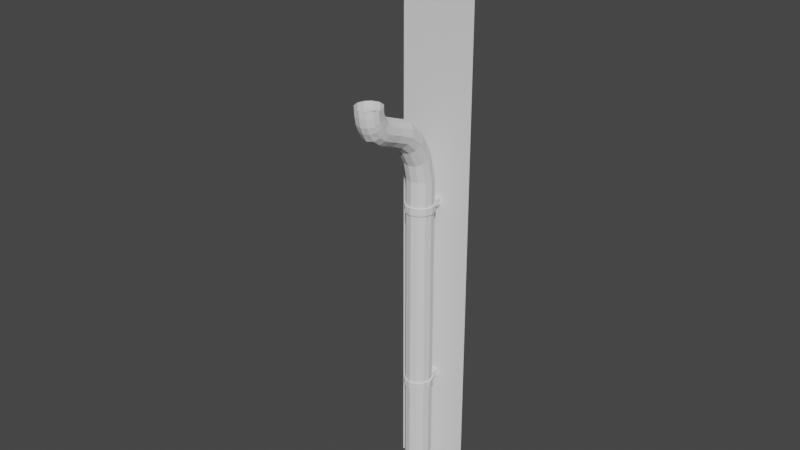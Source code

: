 # Source: drainpipeTop2.blend  (saved by Blender 2.83.19; exported with 4.5.12 LTS)
import bpy
from mathutils import Matrix  # noqa: F401  (used for matrix-valued properties, if any)

bpy.ops.wm.read_factory_settings(use_empty=True)
scene = bpy.context.scene
scene.name = 'Scene'

# ---- collections
col_collection = bpy.data.collections.new('Collection'); scene.collection.children.link(col_collection)
col_mesh = bpy.data.collections.new('Mesh'); scene.collection.children.link(col_mesh)
col_rig = bpy.data.collections.new('Rig'); scene.collection.children.link(col_rig)
col_extras = bpy.data.collections.new('Extras'); scene.collection.children.link(col_extras)

# ---- world
world_world = bpy.data.worlds.new('World'); scene.world = world_world
world_world.use_nodes = True; world_world.node_tree.nodes.clear()
_N = world_world.node_tree.nodes; _L = world_world.node_tree.links
n0 = _N.new('ShaderNodeOutputWorld'); n0.name = 'World Output'; n0.location = (300, 300)
n1 = _N.new('ShaderNodeBackground'); n1.name = 'Background'; n1.location = (10, 300)
n1.inputs[0].default_value = (0.05088, 0.05088, 0.05088, 1.0)
_L.new(n1.outputs[0], n0.inputs[0])
n0.is_active_output = True
world_world.color = (0.05088, 0.05088, 0.05088)
world_world.use_sun_shadow = False
world_world.sun_shadow_jitter_overblur = 0.0

# ---- meshes
me_beziercurve = bpy.data.meshes.new('BezierCurve')
me_beziercurve.from_pydata([(1.081, -0.001418, 2.656), (1.057, -0.09003, 2.656), (0.9938, -0.153, 2.656), (0.9052, -0.177, 2.656), (0.8166, -0.153, 2.656), (0.7536, -0.09003, 2.656), (0.7296, -0.001418, 2.656), (0.7589, 0.08719, 2.656), (0.8352, 0.1502, 2.656), (0.942, 0.1742, 2.656), (1.012, 0.1502, 2.656), (1.062, 0.08719, 2.656), (1.076, -0.001418, 2.562), (1.052, -0.09003, 2.563), (0.9892, -0.153, 2.565), (0.9013, -0.177, 2.569), (0.8135, -0.153, 2.572), (0.7511, -0.09003, 2.575), (0.7273, -0.001418, 2.576), (0.7562, 0.08719, 2.576), (0.8315, 0.1502, 2.576), (0.9369, 0.1742, 2.576), (1.008, 0.1502, 2.569), (1.057, 0.08719, 2.564), (1.056, -0.001418, 2.446), (1.033, -0.09003, 2.453), (0.9727, -0.153, 2.471), (0.8893, -0.177, 2.498), (0.8066, -0.153, 2.524), (0.7478, -0.09003, 2.542), (0.7254, -0.001418, 2.55), (0.7523, 0.08719, 2.543), (0.8223, 0.1502, 2.527), (0.9201, 0.1742, 2.504), (0.9927, 0.1502, 2.475), (1.039, 0.08719, 2.454), (1.018, -0.001418, 2.354), (0.996, -0.09003, 2.366), (0.939, -0.153, 2.397), (0.8623, -0.177, 2.441), (0.7874, -0.153, 2.485), (0.7341, -0.09003, 2.517), (0.7139, -0.001418, 2.529), (0.7371, 0.08719, 2.517), (0.7978, 0.1502, 2.487), (0.8826, 0.1742, 2.445), (0.9612, 0.1502, 2.401), (1.003, 0.08719, 2.367), (0.9613, -0.001419, 2.255), (0.9421, -0.08913, 2.272), (0.8923, -0.1515, 2.315), (0.8259, -0.1752, 2.376), (0.7622, -0.1515, 2.437), (0.7176, -0.08913, 2.481), (0.6993, -0.001418, 2.498), (0.7176, 0.08629, 2.481), (0.7654, 0.1486, 2.438), (0.8319, 0.1724, 2.377), (0.8975, 0.1486, 2.316), (0.9438, 0.08629, 2.272), (0.851, -0.001419, 2.175), (0.8383, -0.08935, 2.195), (0.8047, -0.1519, 2.247), (0.7569, -0.1757, 2.321), (0.7084, -0.1519, 2.395), (0.6734, -0.08935, 2.447), (0.66, -0.001418, 2.467), (0.6734, 0.08652, 2.447), (0.7084, 0.149, 2.395), (0.7569, 0.1728, 2.321), (0.8047, 0.149, 2.247), (0.8383, 0.08652, 2.195), (0.7563, -0.001419, 2.131), (0.7455, -0.08847, 2.152), (0.7171, -0.1504, 2.207), (0.6765, -0.1739, 2.283), (0.6354, -0.1504, 2.36), (0.6058, -0.08847, 2.414), (0.5944, -0.001419, 2.435), (0.6058, 0.08563, 2.414), (0.6354, 0.1475, 2.36), (0.6765, 0.1711, 2.283), (0.7171, 0.1475, 2.207), (0.7455, 0.08563, 2.152), (0.6123, -0.001419, 2.078), (0.6032, -0.08587, 2.099), (0.5789, -0.1459, 2.155), (0.5445, -0.1688, 2.233), (0.5096, -0.1459, 2.311), (0.4846, -0.08587, 2.366), (0.4751, -0.001419, 2.387), (0.4846, 0.08303, 2.366), (0.5096, 0.1431, 2.311), (0.5445, 0.1659, 2.233), (0.5789, 0.1431, 2.155), (0.6032, 0.08303, 2.099), (0.4544, -0.001419, 2.007), (0.4422, -0.09003, 2.027), (0.4103, -0.153, 2.082), (0.3653, -0.177, 2.158), (0.3203, -0.153, 2.234), (0.2884, -0.09003, 2.289), (0.2762, -0.001419, 2.309), (0.2884, 0.08719, 2.289), (0.3203, 0.1502, 2.234), (0.3653, 0.1742, 2.158), (0.4103, 0.1502, 2.082), (0.4422, 0.08719, 2.027), (0.3317, -0.001419, 1.9), (0.3142, -0.09003, 1.916), (0.2682, -0.153, 1.957), (0.2036, -0.177, 2.016), (0.1389, -0.153, 2.074), (0.09294, -0.09003, 2.116), (0.07545, -0.001419, 2.132), (0.09294, 0.08719, 2.116), (0.1389, 0.1502, 2.074), (0.2036, 0.1742, 2.016), (0.2682, 0.1502, 1.957), (0.3142, 0.08719, 1.916), (0.2233, -0.001371, 1.705), (0.2018, -0.08999, 1.713), (0.1453, -0.1531, 1.736), (0.06591, -0.177, 1.767), (-0.0135, -0.1531, 1.799), (-0.07002, -0.08999, 1.821), (-0.0915, -0.001371, 1.83), (-0.07002, 0.08724, 1.821), (-0.0135, 0.1503, 1.799), (0.06591, 0.1743, 1.767), (0.1453, 0.1503, 1.736), (0.2018, 0.08724, 1.713), (0.1774, -7.756e-09, 1.482), (0.1537, -0.08872, 1.482), (0.08872, -0.1537, 1.482), (2.679e-08, -0.1774, 1.482), (-0.08872, -0.1537, 1.482), (-0.1537, -0.08872, 1.482), (-0.1774, -8.25e-08, 1.482), (-0.1537, 0.08872, 1.482), (-0.08872, 0.1537, 1.482), (0.0, 0.1774, 1.482), (0.08872, 0.1537, 1.482), (0.1537, 0.08872, 1.482), (0.0, 0.1774, -3.0), (0.08872, 0.1537, -3.0), (0.1537, 0.08872, -3.0), (0.1774, -7.756e-09, -3.0), (0.1537, -0.08872, -3.0), (0.08872, -0.1537, -3.0), (2.679e-08, -0.1774, -3.0), (-0.08872, -0.1537, -3.0), (-0.1537, -0.08872, -3.0), (-0.1774, -8.25e-08, -3.0), (-0.1537, 0.08872, -3.0), (-0.08872, 0.1537, -3.0), (-3.553e-15, 0.1774, -1.491), (-3.553e-15, 0.1774, -1.394), (-3.553e-15, 0.1774, 1.044), (-3.553e-15, 0.1774, 1.141), (0.08872, 0.1537, 1.141), (0.08872, 0.1537, 1.044), (0.08872, 0.1537, -1.394), (0.08872, 0.1537, -1.491), (0.1537, 0.08872, 1.141), (0.1537, 0.08872, 1.044), (0.1537, 0.08872, -1.394), (0.1537, 0.08872, -1.491), (0.1774, -7.756e-09, 1.141), (0.1774, -7.756e-09, 1.044), (0.1774, -7.756e-09, -1.394), (0.1774, -7.756e-09, -1.491), (0.1537, -0.08872, 1.141), (0.1537, -0.08872, 1.044), (0.1537, -0.08872, -1.394), (0.1537, -0.08872, -1.491), (0.08872, -0.1537, 1.141), (0.08872, -0.1537, 1.044), (0.08872, -0.1537, -1.394), (0.08872, -0.1537, -1.491), (2.679e-08, -0.1774, 1.141), (2.679e-08, -0.1774, 1.044), (2.679e-08, -0.1774, -1.394), (2.679e-08, -0.1774, -1.491), (-0.08872, -0.1537, 1.141), (-0.08872, -0.1537, 1.044), (-0.08872, -0.1537, -1.394), (-0.08872, -0.1537, -1.491), (-0.1537, -0.08872, 1.141), (-0.1537, -0.08872, 1.044), (-0.1537, -0.08872, -1.394), (-0.1537, -0.08872, -1.491), (-0.1774, -8.25e-08, 1.141), (-0.1774, -8.25e-08, 1.044), (-0.1774, -8.25e-08, -1.394), (-0.1774, -8.25e-08, -1.491), (-0.1537, 0.08872, 1.141), (-0.1537, 0.08872, 1.044), (-0.1537, 0.08872, -1.394), (-0.1537, 0.08872, -1.491), (-0.08872, 0.1537, 1.141), (-0.08872, 0.1537, 1.044), (-0.08872, 0.1537, -1.394), (-0.08872, 0.1537, -1.491), (-7.105e-15, 0.1952, -1.491), (-7.105e-15, 0.1952, -1.394), (0.09759, 0.169, -1.394), (0.09759, 0.169, -1.491), (0.169, 0.09759, -1.394), (0.169, 0.09759, -1.491), (0.1952, -8.532e-09, -1.394), (0.1952, -8.532e-09, -1.491), (0.169, -0.09759, -1.394), (0.169, -0.09759, -1.491), (0.09759, -0.169, -1.394), (0.09759, -0.169, -1.491), (2.947e-08, -0.1952, -1.394), (2.947e-08, -0.1952, -1.491), (-0.09759, -0.169, -1.394), (-0.09759, -0.169, -1.491), (-0.169, -0.09759, -1.394), (-0.169, -0.09759, -1.491), (-0.1952, -9.075e-08, -1.394), (-0.1952, -9.075e-08, -1.491), (-0.169, 0.09759, -1.394), (-0.169, 0.09759, -1.491), (-0.09759, 0.169, -1.394), (-0.09759, 0.169, -1.491), (-7.105e-15, 0.1952, 1.044), (-7.105e-15, 0.1952, 1.141), (0.09759, 0.169, 1.141), (0.09759, 0.169, 1.044), (0.169, 0.09759, 1.141), (0.169, 0.09759, 1.044), (0.1952, -8.532e-09, 1.141), (0.1952, -8.532e-09, 1.044), (0.169, -0.09759, 1.141), (0.169, -0.09759, 1.044), (0.09759, -0.169, 1.141), (0.09759, -0.169, 1.044), (2.947e-08, -0.1952, 1.141), (2.947e-08, -0.1952, 1.044), (-0.09759, -0.169, 1.141), (-0.09759, -0.169, 1.044), (-0.169, -0.09759, 1.141), (-0.169, -0.09759, 1.044), (-0.1952, -9.075e-08, 1.141), (-0.1952, -9.075e-08, 1.044), (-0.169, 0.09759, 1.141), (-0.169, 0.09759, 1.044), (-0.09759, 0.169, 1.141), (-0.09759, 0.169, 1.044), (-0.2813, -0.09759, -1.394), (-0.2813, -0.09759, -1.491), (-0.2813, -1.321e-07, -1.394), (-0.2813, -1.321e-07, -1.491), (-0.2813, 0.09759, -1.394), (-0.2813, 0.09759, -1.491), (-0.2813, -0.09759, 1.141), (-0.2813, -0.09759, 1.044), (-0.2813, -1.321e-07, 1.141), (-0.2813, -1.321e-07, 1.044), (-0.2813, 0.09759, 1.141), (-0.2813, 0.09759, 1.044), (0.6123, -0.001419, 2.078), (0.4544, -0.001419, 2.007)], [], [(7, 19, 18, 6), (4, 16, 15, 3), (3, 15, 14, 2), (1, 13, 12, 0), (10, 22, 21, 9), (2, 14, 13, 1), (6, 18, 17, 5), (0, 12, 23, 11), (8, 20, 19, 7), (11, 23, 22, 10), (9, 21, 20, 8), (5, 17, 16, 4), (12, 24, 35, 23), (13, 25, 24, 12), (14, 26, 25, 13), (15, 27, 26, 14), (16, 28, 27, 15), (17, 29, 28, 16), (18, 30, 29, 17), (19, 31, 30, 18), (20, 32, 31, 19), (21, 33, 32, 20), (22, 34, 33, 21), (23, 35, 34, 22), (24, 36, 47, 35), (25, 37, 36, 24), (26, 38, 37, 25), (27, 39, 38, 26), (28, 40, 39, 27), (29, 41, 40, 28), (30, 42, 41, 29), (31, 43, 42, 30), (32, 44, 43, 31), (33, 45, 44, 32), (34, 46, 45, 33), (35, 47, 46, 34), (36, 48, 59, 47), (37, 49, 48, 36), (38, 50, 49, 37), (39, 51, 50, 38), (40, 52, 51, 39), (41, 53, 52, 40), (42, 54, 53, 41), (43, 55, 54, 42), (44, 56, 55, 43), (45, 57, 56, 44), (46, 58, 57, 45), (47, 59, 58, 46), (48, 60, 71, 59), (49, 61, 60, 48), (50, 62, 61, 49), (51, 63, 62, 50), (52, 64, 63, 51), (53, 65, 64, 52), (54, 66, 65, 53), (55, 67, 66, 54), (56, 68, 67, 55), (57, 69, 68, 56), (58, 70, 69, 57), (59, 71, 70, 58), (60, 72, 83, 71), (61, 73, 72, 60), (62, 74, 73, 61), (63, 75, 74, 62), (64, 76, 75, 63), (65, 77, 76, 64), (66, 78, 77, 65), (67, 79, 78, 66), (68, 80, 79, 67), (69, 81, 80, 68), (70, 82, 81, 69), (71, 83, 82, 70), (72, 264, 95, 83), (73, 85, 84, 72), (74, 86, 85, 73), (75, 87, 86, 74), (76, 88, 87, 75), (77, 89, 88, 76), (78, 90, 89, 77), (79, 91, 90, 78), (80, 92, 91, 79), (81, 93, 92, 80), (82, 94, 93, 81), (83, 95, 94, 82), (264, 265, 107, 95), (85, 97, 96, 84), (86, 98, 97, 85), (87, 99, 98, 86), (88, 100, 99, 87), (89, 101, 100, 88), (90, 102, 101, 89), (91, 103, 102, 90), (92, 104, 103, 91), (93, 105, 104, 92), (94, 106, 105, 93), (95, 107, 106, 94), (265, 108, 119, 107), (97, 109, 108, 96), (98, 110, 109, 97), (99, 111, 110, 98), (100, 112, 111, 99), (101, 113, 112, 100), (102, 114, 113, 101), (103, 115, 114, 102), (104, 116, 115, 103), (105, 117, 116, 104), (106, 118, 117, 105), (107, 119, 118, 106), (108, 120, 131, 119), (109, 121, 120, 108), (110, 122, 121, 109), (111, 123, 122, 110), (112, 124, 123, 111), (113, 125, 124, 112), (114, 126, 125, 113), (115, 127, 126, 114), (116, 128, 127, 115), (117, 129, 128, 116), (118, 130, 129, 117), (119, 131, 130, 118), (120, 132, 143, 131), (121, 133, 132, 120), (122, 134, 133, 121), (123, 135, 134, 122), (124, 136, 135, 123), (125, 137, 136, 124), (126, 138, 137, 125), (127, 139, 138, 126), (128, 140, 139, 127), (129, 141, 140, 128), (130, 142, 141, 129), (131, 143, 142, 130), (159, 141, 142, 160), (160, 142, 143, 164), (164, 143, 132, 168), (168, 132, 133, 172), (172, 133, 134, 176), (176, 134, 135, 180), (180, 135, 136, 184), (184, 136, 137, 188), (188, 137, 138, 192), (192, 138, 139, 196), (142, 143, 132, 133, 134, 135, 136, 137, 138, 139, 140, 141), (196, 139, 140, 200), (200, 140, 141, 159), (144, 145, 146, 147, 148, 149, 150, 151, 152, 153, 154, 155), (155, 203, 156, 144), (166, 170, 210, 208), (202, 201, 158, 157), (177, 173, 237, 239), (154, 199, 203, 155), (163, 156, 204, 207), (198, 197, 201, 202), (188, 192, 246, 244), (153, 195, 199, 154), (174, 178, 214, 212), (194, 193, 197, 198), (185, 181, 241, 243), (152, 191, 195, 153), (171, 167, 209, 211), (190, 189, 193, 194), (196, 200, 250, 248), (151, 187, 191, 152), (182, 186, 218, 216), (186, 185, 189, 190), (193, 189, 245, 247), (150, 183, 187, 151), (179, 175, 213, 215), (182, 181, 185, 186), (201, 197, 249, 251), (149, 179, 183, 150), (190, 194, 222, 220), (178, 177, 181, 182), (160, 164, 232, 230), (148, 175, 179, 149), (187, 183, 217, 219), (174, 173, 177, 178), (168, 172, 236, 234), (147, 171, 175, 148), (198, 202, 226, 224), (170, 169, 173, 174), (165, 161, 231, 233), (146, 167, 171, 147), (195, 191, 221, 223), (166, 165, 169, 170), (176, 180, 240, 238), (145, 163, 167, 146), (203, 199, 225, 227), (162, 161, 165, 166), (173, 169, 235, 237), (144, 156, 163, 145), (162, 166, 208, 206), (157, 158, 161, 162), (184, 188, 244, 242), (227, 226, 205, 204), (225, 224, 226, 227), (246, 248, 262, 260), (248, 249, 263, 262), (219, 218, 220, 221), (217, 216, 218, 219), (215, 214, 216, 217), (213, 212, 214, 215), (211, 210, 212, 213), (209, 208, 210, 211), (207, 206, 208, 209), (204, 205, 206, 207), (156, 203, 227, 204), (157, 162, 206, 205), (199, 195, 223, 225), (202, 157, 205, 226), (191, 187, 219, 221), (194, 198, 224, 222), (183, 179, 215, 217), (186, 190, 220, 218), (175, 171, 211, 213), (178, 182, 216, 214), (167, 163, 207, 209), (170, 174, 212, 210), (251, 250, 229, 228), (249, 248, 250, 251), (222, 224, 256, 254), (224, 225, 257, 256), (243, 242, 244, 245), (241, 240, 242, 243), (239, 238, 240, 241), (237, 236, 238, 239), (235, 234, 236, 237), (233, 232, 234, 235), (231, 230, 232, 233), (228, 229, 230, 231), (180, 184, 242, 240), (169, 165, 233, 235), (172, 176, 238, 236), (161, 158, 228, 231), (164, 168, 234, 232), (158, 201, 251, 228), (159, 160, 230, 229), (197, 193, 247, 249), (200, 159, 229, 250), (189, 185, 243, 245), (192, 196, 248, 246), (181, 177, 239, 241), (255, 254, 256, 257), (253, 252, 254, 255), (261, 260, 262, 263), (259, 258, 260, 261), (223, 221, 253, 255), (221, 220, 252, 253), (247, 245, 259, 261), (245, 244, 258, 259), (220, 222, 254, 252), (244, 246, 260, 258), (225, 223, 255, 257), (249, 247, 261, 263)])
_uv = me_beziercurve.uv_layers.new(name='UVMap')
_uv.uv.foreach_set('vector', [0.0, 0.0, 0.0, 0.0, 0.0, 0.0, 0.0, 0.0, 0.0, 0.0, 0.0, 0.0, 0.0, 0.0, 0.0, 0.0, 0.0, 0.0, 0.0, 0.0, 0.0, 0.0, 0.0, 0.0, 0.0, 0.0, 0.0, 0.0, 0.0, 0.0, 0.0, 0.0, 0.0, 0.0, 0.0, 0.0, 0.0, 0.0, 0.0, 0.0, 0.0, 0.0, 0.0, 0.0, 0.0, 0.0, 0.0, 0.0, 0.0, 0.0, 0.0, 0.0, 0.0, 0.0, 0.0, 0.0, 0.0, 0.0, 0.0, 0.0, 0.0, 0.0, 0.0, 0.0, 0.0, 0.0, 0.0, 0.0, 0.0, 0.0, 0.0, 0.0, 0.0, 0.0, 0.0, 0.0, 0.0, 0.0, 0.0, 0.0, 0.0, 0.0, 0.0, 0.0, 0.0, 0.0, 0.0, 0.0, 0.0, 0.0, 0.0, 0.0, 0.0, 0.0, 0.0, 0.0, 0.0, 0.0, 0.0, 0.0, 0.0, 0.0, 0.0, 0.0, 0.0, 0.0, 0.0, 0.0, 0.0, 0.0, 0.0, 0.0, 0.0, 0.0, 0.0, 0.0, 0.0, 0.0, 0.0, 0.0, 0.0, 0.0, 0.0, 0.0, 0.0, 0.0, 0.0, 0.0, 0.0, 0.0, 0.0, 0.0, 0.0, 0.0, 0.0, 0.0, 0.0, 0.0, 0.0, 0.0, 0.0, 0.0, 0.0, 0.0, 0.0, 0.0, 0.0, 0.0, 0.0, 0.0, 0.0, 0.0, 0.0, 0.0, 0.0, 0.0, 0.0, 0.0, 0.0, 0.0, 0.0, 0.0, 0.0, 0.0, 0.0, 0.0, 0.0, 0.0, 0.0, 0.0, 0.0, 0.0, 0.0, 0.0, 0.0, 0.0, 0.0, 0.0, 0.0, 0.0, 0.0, 0.0, 0.0, 0.0, 0.0, 0.0, 0.0, 0.0, 0.0, 0.0, 0.0, 0.0, 0.0, 0.0, 0.0, 0.0, 0.0, 0.0, 0.0, 0.0, 0.0, 0.0, 0.0, 0.0, 0.0, 0.0, 0.0, 0.0, 0.0, 0.0, 0.0, 0.0, 0.0, 0.0, 0.0, 0.0, 0.0, 0.0, 0.0, 0.0, 0.0, 0.0, 0.0, 0.0, 0.0, 0.0, 0.0, 0.0, 0.0, 0.0, 0.0, 0.0, 0.0, 0.0, 0.0, 0.0, 0.0, 0.0, 0.0, 0.0, 0.0, 0.0, 0.0, 0.0, 0.0, 0.0, 0.0, 0.0, 0.0, 0.0, 0.0, 0.0, 0.0, 0.0, 0.0, 0.0, 0.0, 0.0, 0.0, 0.0, 0.0, 0.0, 0.0, 0.0, 0.0, 0.0, 0.0, 0.0, 0.0, 0.0, 0.0, 0.0, 0.0, 0.0, 0.0, 0.0, 0.0, 0.0, 0.0, 0.0, 0.0, 0.0, 0.0, 0.0, 0.0, 0.0, 0.0, 0.0, 0.0, 0.0, 0.0, 0.0, 0.0, 0.0, 0.0, 0.0, 0.0, 0.0, 0.0, 0.0, 0.0, 0.0, 0.0, 0.0, 0.0, 0.0, 0.0, 0.0, 0.0, 0.0, 0.0, 0.0, 0.0, 0.0, 0.0, 0.0, 0.0, 0.0, 0.0, 0.0, 0.0, 0.0, 0.0, 0.0, 0.0, 0.0, 0.0, 0.0, 0.0, 0.0, 0.0, 0.0, 0.0, 0.0, 0.0, 0.0, 0.0, 0.0, 0.0, 0.0, 0.0, 0.0, 0.0, 0.0, 0.0, 0.0, 0.0, 0.0, 0.0, 0.0, 0.0, 0.0, 0.0, 0.0, 0.0, 0.0, 0.0, 0.0, 0.0, 0.0, 0.0, 0.0, 0.0, 0.0, 0.0, 0.0, 0.0, 0.0, 0.0, 0.0, 0.0, 0.0, 0.0, 0.0, 0.0, 0.0, 0.0, 0.0, 0.0, 0.0, 0.0, 0.0, 0.0, 0.0, 0.0, 0.0, 0.0, 0.0, 0.0, 0.0, 0.0, 0.0, 0.0, 0.0, 0.0, 0.0, 0.0, 0.0, 0.0, 0.0, 0.0, 0.0, 0.0, 0.0, 0.0, 0.0, 0.0, 0.0, 0.0, 0.0, 0.0, 0.0, 0.0, 0.0, 0.0, 0.0, 0.0, 0.0, 0.0, 0.0, 0.0, 0.0, 0.0, 0.0, 0.0, 0.0, 0.0, 0.0, 0.0, 0.0, 0.0, 0.0, 0.0, 0.0, 0.0, 0.0, 0.0, 0.0, 0.0, 0.0, 0.0, 0.0, 0.0, 0.0, 0.0, 0.0, 0.0, 0.0, 0.0, 0.0, 0.0, 0.0, 0.0, 0.0, 0.0, 0.0, 0.0, 0.0, 0.0, 0.0, 0.0, 0.0, 0.0, 0.0, 0.0, 0.0, 0.0, 0.0, 0.0, 0.0, 0.0, 0.0, 0.0, 0.0, 0.0, 0.0, 0.0, 0.0, 0.0, 0.0, 0.0, 0.0, 0.0, 0.0, 0.0, 0.0, 0.0, 0.0, 0.0, 0.0, 0.0, 0.0, 0.0, 0.0, 0.0, 0.0, 0.0, 0.0, 0.0, 0.0, 0.0, 0.0, 0.0, 0.0, 0.0, 0.0, 0.0, 0.0, 0.0, 0.0, 0.0, 0.0, 0.0, 0.0, 0.0, 0.0, 0.0, 0.0, 0.0, 0.0, 0.0, 0.0, 0.0, 0.0, 0.0, 0.0, 0.0, 0.0, 0.0, 0.0, 0.0, 0.0, 0.0, 0.0, 0.0, 0.0, 0.0, 0.0, 0.0, 0.0, 0.0, 0.0, 0.0, 0.0, 0.0, 0.0, 0.0, 0.0, 0.0, 0.0, 0.0, 0.0, 0.0, 0.0, 0.0, 0.0, 0.0, 0.0, 0.0, 0.0, 0.0, 0.0, 0.0, 0.0, 0.0, 0.0, 0.0, 0.0, 0.0, 0.0, 0.0, 0.0, 0.0, 0.0, 0.0, 0.0, 0.0, 0.0, 0.0, 0.0, 0.0, 0.0, 0.0, 0.0, 0.0, 0.0, 0.0, 0.0, 0.0, 0.0, 0.0, 0.0, 0.0, 0.0, 0.0, 0.0, 0.0, 0.0, 0.0, 0.0, 0.0, 0.0, 0.0, 0.0, 0.0, 0.0, 0.0, 0.0, 0.0, 0.0, 0.0, 0.0, 0.0, 0.0, 0.0, 0.0, 0.0, 0.0, 0.0, 0.0, 0.0, 0.0, 0.0, 0.0, 0.0, 0.0, 0.0, 0.0, 0.0, 0.0, 0.0, 0.0, 0.0, 0.0, 0.0, 0.0, 0.0, 0.0, 0.0, 0.0, 0.0, 0.0, 0.0, 0.0, 0.0, 0.0, 0.0, 0.0, 0.0, 0.0, 0.0, 0.0, 0.0, 0.0, 0.0, 0.0, 0.0, 0.0, 0.0, 0.0, 0.0, 0.0, 0.0, 0.0, 0.0, 0.0, 0.0, 0.0, 0.0, 0.0, 0.0, 0.0, 0.0, 0.0, 0.0, 0.0, 0.0, 0.0, 0.0, 0.0, 0.0, 0.0, 0.0, 0.0, 0.0, 0.0, 0.0, 0.0, 0.0, 0.0, 0.0, 0.0, 0.0, 0.0, 0.0, 0.0, 0.0, 0.0, 0.0, 0.0, 0.0, 0.0, 0.0, 0.0, 0.0, 0.0, 0.0, 0.0, 0.0, 0.0, 0.0, 0.0, 0.0, 0.0, 0.0, 0.0, 0.0, 0.0, 0.0, 0.0, 0.0, 0.0, 0.0, 0.0, 0.0, 0.0, 0.0, 0.0, 0.0, 0.0, 0.0, 0.0, 0.0, 0.0, 0.0, 0.0, 0.0, 0.0, 0.0, 0.0, 0.0, 0.0, 0.0, 0.0, 0.0, 0.0, 0.0, 0.0, 0.0, 0.0, 0.0, 0.0, 0.0, 0.0, 0.0, 0.0, 0.0, 0.0, 0.0, 0.0, 0.0, 0.0, 0.0, 0.0, 0.0, 0.0, 0.0, 0.0, 0.0, 0.0, 0.0, 0.0, 0.0, 0.0, 0.0, 0.0, 0.0, 0.0, 0.0, 0.0, 0.0, 0.0, 0.0, 0.0, 0.0, 0.0, 0.0, 0.0, 0.0, 0.0, 0.0, 0.0, 0.0, 0.0, 0.0, 0.0, 0.0, 0.0, 0.0, 0.0, 0.0, 0.0, 0.0, 0.0, 0.0, 0.0, 0.0, 0.0, 0.0, 0.0, 0.0, 0.0, 0.0, 0.0, 0.0, 0.0, 0.0, 0.0, 0.0, 0.0, 0.0, 0.0, 0.0, 0.0, 0.0, 0.0, 0.0, 0.0, 0.0, 0.0, 0.0, 0.0, 0.0, 0.0, 0.0, 0.0, 0.0, 0.0, 0.0, 0.0, 0.0, 0.0, 0.0, 0.0, 0.0, 0.0, 0.0, 0.0, 0.0, 0.0, 0.0, 0.0, 0.0, 0.0, 0.0, 0.0, 0.0, 0.0, 0.0, 0.0, 0.0, 0.0, 0.0, 0.0, 0.0, 0.0, 0.0, 0.0, 0.0, 0.0, 0.0, 0.0, 0.0, 0.0, 0.0, 0.0, 0.0, 0.0, 0.0, 0.0, 0.0, 0.0, 0.0, 0.0, 0.0, 0.0, 0.0, 0.0, 0.0, 0.0, 0.0, 0.0, 0.0, 0.0, 0.0, 0.0, 0.0, 0.0, 0.0, 0.0, 0.0, 0.0, 0.0, 0.0, 0.0, 0.0, 0.0, 0.0, 0.0, 0.0, 0.0, 0.0, 0.0, 0.0, 0.0, 0.0, 0.0, 0.0, 0.0, 0.0, 0.0, 0.0, 0.0, 0.0, 0.0, 0.0, 0.0, 0.0, 0.0, 0.0, 0.0, 0.0, 0.0, 0.0, 0.0, 0.0, 0.0, 0.0, 0.0, 0.0, 0.0, 0.0, 0.0, 0.0, 0.0, 0.0, 0.0, 0.0, 0.0, 0.0, 0.0, 0.0, 0.0, 0.0, 0.0, 0.0, 0.0, 0.0, 0.0, 0.0, 0.0, 0.0, 0.0, 0.0, 0.0, 0.0, 0.0, 0.0, 0.0, 0.0, 0.0, 0.0, 0.0, 0.0, 0.0, 0.0, 0.0, 0.0, 0.0, 0.0, 0.0, 0.0, 0.0, 0.0, 0.0, 0.0, 0.0, 0.0, 0.0, 0.0, 0.0, 0.0, 0.0, 0.0, 0.0, 0.0, 0.0, 0.0, 0.0, 0.0, 0.0, 0.0, 0.0, 0.0, 0.0, 0.0, 0.0, 0.0, 0.0, 0.0, 0.0, 0.0, 0.0, 0.0, 0.0, 0.0, 0.0, 0.0, 0.0, 0.0, 0.0, 0.0, 0.0, 0.0, 0.0, 0.0, 0.0, 0.0, 0.0, 0.0, 0.0, 0.0, 0.0, 0.0, 0.0, 0.0, 0.0, 0.0, 0.0, 0.0, 0.0, 0.0, 0.0, 0.0, 0.0, 0.0, 0.0, 0.0, 0.0, 0.0, 0.0, 0.0, 0.0, 0.0, 0.0, 0.0, 1.0, 0.9, 1.0, 1.0, 0.9167, 1.0, 0.9167, 0.9, 0.9167, 0.9, 0.9167, 1.0, 0.8333, 1.0, 0.8333, 0.9, 0.8333, 0.9, 0.8333, 1.0, 0.75, 1.0, 0.75, 0.9, 0.75, 0.9, 0.75, 1.0, 0.6667, 1.0, 0.6667, 0.9, 0.6667, 0.9, 0.6667, 1.0, 0.5833, 1.0, 0.5833, 0.9, 0.5833, 0.9, 0.5833, 1.0, 0.5, 1.0, 0.5, 0.9, 0.5, 0.9, 0.5, 1.0, 0.4167, 1.0, 0.4167, 0.9, 0.4167, 0.9, 0.4167, 1.0, 0.3333, 1.0, 0.3333, 0.9, 0.3333, 0.9, 0.3333, 1.0, 0.25, 1.0, 0.25, 0.9, 0.25, 0.9, 0.25, 1.0, 0.1667, 1.0, 0.1667, 0.9, 0.37, 0.4578, 0.4578, 0.37, 0.49, 0.25, 0.4578, 0.13, 0.37, 0.04215, 0.25, 0.01, 0.13, 0.04215, 0.04215, 0.13, 0.01, 0.25, 0.04215, 0.37, 0.13, 0.4578, 0.25, 0.49, 0.1667, 0.9, 0.1667, 1.0, 0.08333, 1.0, 0.08333, 0.9, 0.08333, 0.9, 0.08333, 1.0, 7.451e-08, 1.0, 7.451e-08, 0.9, 0.75, 0.49, 0.87, 0.4578, 0.9578, 0.37, 0.99, 0.25, 0.9578, 0.13, 0.87, 0.04215, 0.75, 0.01, 0.63, 0.04215, 0.5422, 0.13, 0.51, 0.25, 0.5422, 0.37, 0.63, 0.4578, 0.08333, 0.5, 0.08333, 0.6, 7.451e-08, 0.6, 7.451e-08, 0.5, 0.8333, 0.7, 0.75, 0.7, 0.75, 0.7, 0.8333, 0.7, 0.08333, 0.7, 0.08333, 0.8, 7.451e-08, 0.8, 7.451e-08, 0.7, 0.5833, 0.8, 0.6667, 0.8, 0.6667, 0.8, 0.5833, 0.8, 0.1667, 0.5, 0.1667, 0.6, 0.08333, 0.6, 0.08333, 0.5, 0.9167, 0.6, 1.0, 0.6, 1.0, 0.6, 0.9167, 0.6, 0.1667, 0.7, 0.1667, 0.8, 0.08333, 0.8, 0.08333, 0.7, 0.3333, 0.9, 0.25, 0.9, 0.25, 0.9, 0.3333, 0.9, 0.25, 0.5, 0.25, 0.6, 0.1667, 0.6, 0.1667, 0.5, 0.6667, 0.7, 0.5833, 0.7, 0.5833, 0.7, 0.6667, 0.7, 0.25, 0.7, 0.25, 0.8, 0.1667, 0.8, 0.1667, 0.7, 0.4167, 0.8, 0.5, 0.8, 0.5, 0.8, 0.4167, 0.8, 0.3333, 0.5, 0.3333, 0.6, 0.25, 0.6, 0.25, 0.5, 0.75, 0.6, 0.8333, 0.6, 0.8333, 0.6, 0.75, 0.6, 0.3333, 0.7, 0.3333, 0.8, 0.25, 0.8, 0.25, 0.7, 0.1667, 0.9, 0.08333, 0.9, 0.08333, 0.9, 0.1667, 0.9, 0.4167, 0.5, 0.4167, 0.6, 0.3333, 0.6, 0.3333, 0.5, 0.5, 0.7, 0.4167, 0.7, 0.4167, 0.7, 0.5, 0.7, 0.4167, 0.7, 0.4167, 0.8, 0.3333, 0.8, 0.3333, 0.7, 0.25, 0.8, 0.3333, 0.8, 0.3333, 0.8, 0.25, 0.8, 0.5, 0.5, 0.5, 0.6, 0.4167, 0.6, 0.4167, 0.5, 0.5833, 0.6, 0.6667, 0.6, 0.6667, 0.6, 0.5833, 0.6, 0.5, 0.7, 0.5, 0.8, 0.4167, 0.8, 0.4167, 0.7, 0.08333, 0.8, 0.1667, 0.8, 0.1667, 0.8, 0.08333, 0.8, 0.5833, 0.5, 0.5833, 0.6, 0.5, 0.6, 0.5, 0.5, 0.3333, 0.7, 0.25, 0.7, 0.25, 0.7, 0.3333, 0.7, 0.5833, 0.7, 0.5833, 0.8, 0.5, 0.8, 0.5, 0.7, 0.9167, 0.9, 0.8333, 0.9, 0.8333, 0.9, 0.9167, 0.9, 0.6667, 0.5, 0.6667, 0.6, 0.5833, 0.6, 0.5833, 0.5, 0.4167, 0.6, 0.5, 0.6, 0.5, 0.6, 0.4167, 0.6, 0.6667, 0.7, 0.6667, 0.8, 0.5833, 0.8, 0.5833, 0.7, 0.75, 0.9, 0.6667, 0.9, 0.6667, 0.9, 0.75, 0.9, 0.75, 0.5, 0.75, 0.6, 0.6667, 0.6, 0.6667, 0.5, 0.1667, 0.7, 0.08333, 0.7, 0.08333, 0.7, 0.1667, 0.7, 0.75, 0.7, 0.75, 0.8, 0.6667, 0.8, 0.6667, 0.7, 0.8333, 0.8, 0.9167, 0.8, 0.9167, 0.8, 0.8333, 0.8, 0.8333, 0.5, 0.8333, 0.6, 0.75, 0.6, 0.75, 0.5, 0.25, 0.6, 0.3333, 0.6, 0.3333, 0.6, 0.25, 0.6, 0.8333, 0.7, 0.8333, 0.8, 0.75, 0.8, 0.75, 0.7, 0.5833, 0.9, 0.5, 0.9, 0.5, 0.9, 0.5833, 0.9, 0.9167, 0.5, 0.9167, 0.6, 0.8333, 0.6, 0.8333, 0.5, 0.08333, 0.6, 0.1667, 0.6, 0.1667, 0.6, 0.08333, 0.6, 0.9167, 0.7, 0.9167, 0.8, 0.8333, 0.8, 0.8333, 0.7, 0.6667, 0.8, 0.75, 0.8, 0.75, 0.8, 0.6667, 0.8, 1.0, 0.5, 1.0, 0.6, 0.9167, 0.6, 0.9167, 0.5, 0.9167, 0.7, 0.8333, 0.7, 0.8333, 0.7, 0.9167, 0.7, 1.0, 0.7, 1.0, 0.8, 0.9167, 0.8, 0.9167, 0.7, 0.4167, 0.9, 0.3333, 0.9, 0.3333, 0.9, 0.4167, 0.9, 0.08333, 0.6, 0.08333, 0.7, 7.451e-08, 0.7, 7.451e-08, 0.6, 0.1667, 0.6, 0.1667, 0.7, 0.08333, 0.7, 0.08333, 0.6, 0.25, 0.9, 0.1667, 0.9, 0.1667, 0.9, 0.25, 0.9, 0.1667, 0.9, 0.1667, 0.8, 0.1667, 0.8, 0.1667, 0.9, 0.4167, 0.6, 0.4167, 0.7, 0.3333, 0.7, 0.3333, 0.6, 0.5, 0.6, 0.5, 0.7, 0.4167, 0.7, 0.4167, 0.6, 0.5833, 0.6, 0.5833, 0.7, 0.5, 0.7, 0.5, 0.6, 0.6667, 0.6, 0.6667, 0.7, 0.5833, 0.7, 0.5833, 0.6, 0.75, 0.6, 0.75, 0.7, 0.6667, 0.7, 0.6667, 0.6, 0.8333, 0.6, 0.8333, 0.7, 0.75, 0.7, 0.75, 0.6, 0.9167, 0.6, 0.9167, 0.7, 0.8333, 0.7, 0.8333, 0.6, 1.0, 0.6, 1.0, 0.7, 0.9167, 0.7, 0.9167, 0.6, 7.451e-08, 0.6, 0.08333, 0.6, 0.08333, 0.6, 7.451e-08, 0.6, 1.0, 0.7, 0.9167, 0.7, 0.9167, 0.7, 1.0, 0.7, 0.1667, 0.6, 0.25, 0.6, 0.25, 0.6, 0.1667, 0.6, 0.08333, 0.7, 7.451e-08, 0.7, 7.451e-08, 0.7, 0.08333, 0.7, 0.3333, 0.6, 0.4167, 0.6, 0.4167, 0.6, 0.3333, 0.6, 0.25, 0.7, 0.1667, 0.7, 0.1667, 0.7, 0.25, 0.7, 0.5, 0.6, 0.5833, 0.6, 0.5833, 0.6, 0.5, 0.6, 0.4167, 0.7, 0.3333, 0.7, 0.3333, 0.7, 0.4167, 0.7, 0.6667, 0.6, 0.75, 0.6, 0.75, 0.6, 0.6667, 0.6, 0.5833, 0.7, 0.5, 0.7, 0.5, 0.7, 0.5833, 0.7, 0.8333, 0.6, 0.9167, 0.6, 0.9167, 0.6, 0.8333, 0.6, 0.75, 0.7, 0.6667, 0.7, 0.6667, 0.7, 0.75, 0.7, 0.08333, 0.8, 0.08333, 0.9, 7.451e-08, 0.9, 7.451e-08, 0.8, 0.1667, 0.8, 0.1667, 0.9, 0.08333, 0.9, 0.08333, 0.8, 0.25, 0.7, 0.1667, 0.7, 0.1667, 0.7, 0.25, 0.7, 0.1667, 0.7, 0.1667, 0.6, 0.1667, 0.6, 0.1667, 0.7, 0.4167, 0.8, 0.4167, 0.9, 0.3333, 0.9, 0.3333, 0.8, 0.5, 0.8, 0.5, 0.9, 0.4167, 0.9, 0.4167, 0.8, 0.5833, 0.8, 0.5833, 0.9, 0.5, 0.9, 0.5, 0.8, 0.6667, 0.8, 0.6667, 0.9, 0.5833, 0.9, 0.5833, 0.8, 0.75, 0.8, 0.75, 0.9, 0.6667, 0.9, 0.6667, 0.8, 0.8333, 0.8, 0.8333, 0.9, 0.75, 0.9, 0.75, 0.8, 0.9167, 0.8, 0.9167, 0.9, 0.8333, 0.9, 0.8333, 0.8, 1.0, 0.8, 1.0, 0.9, 0.9167, 0.9, 0.9167, 0.8, 0.5, 0.9, 0.4167, 0.9, 0.4167, 0.9, 0.5, 0.9, 0.75, 0.8, 0.8333, 0.8, 0.8333, 0.8, 0.75, 0.8, 0.6667, 0.9, 0.5833, 0.9, 0.5833, 0.9, 0.6667, 0.9, 0.9167, 0.8, 1.0, 0.8, 1.0, 0.8, 0.9167, 0.8, 0.8333, 0.9, 0.75, 0.9, 0.75, 0.9, 0.8333, 0.9, 7.451e-08, 0.8, 0.08333, 0.8, 0.08333, 0.8, 7.451e-08, 0.8, 1.0, 0.9, 0.9167, 0.9, 0.9167, 0.9, 1.0, 0.9, 0.1667, 0.8, 0.25, 0.8, 0.25, 0.8, 0.1667, 0.8, 0.08333, 0.9, 7.451e-08, 0.9, 7.451e-08, 0.9, 0.08333, 0.9, 0.3333, 0.8, 0.4167, 0.8, 0.4167, 0.8, 0.3333, 0.8, 0.25, 0.9, 0.1667, 0.9, 0.1667, 0.9, 0.25, 0.9, 0.5, 0.8, 0.5833, 0.8, 0.5833, 0.8, 0.5, 0.8, 0.25, 0.6, 0.25, 0.7, 0.1667, 0.7, 0.1667, 0.6, 0.3333, 0.6, 0.3333, 0.7, 0.25, 0.7, 0.25, 0.6, 0.25, 0.8, 0.25, 0.9, 0.1667, 0.9, 0.1667, 0.8, 0.3333, 0.8, 0.3333, 0.9, 0.25, 0.9, 0.25, 0.8, 0.25, 0.6, 0.3333, 0.6, 0.3333, 0.6, 0.25, 0.6, 0.3333, 0.6, 0.3333, 0.7, 0.3333, 0.7, 0.3333, 0.6, 0.25, 0.8, 0.3333, 0.8, 0.3333, 0.8, 0.25, 0.8, 0.3333, 0.8, 0.3333, 0.9, 0.3333, 0.9, 0.3333, 0.8, 0.3333, 0.7, 0.25, 0.7, 0.25, 0.7, 0.3333, 0.7, 0.3333, 0.9, 0.25, 0.9, 0.25, 0.9, 0.3333, 0.9, 0.1667, 0.6, 0.25, 0.6, 0.25, 0.6, 0.1667, 0.6, 0.1667, 0.8, 0.25, 0.8, 0.25, 0.8, 0.1667, 0.8])
me_beziercurve.use_remesh_fix_poles = True
me_beziercurve.use_remesh_preserve_attributes = False
me_beziercurve.use_mirror_vertex_groups = False
me_beziercurve.update()
me_cube = bpy.data.meshes.new('Cube')
me_cube.from_pydata([(1.0, -0.4877, -1.0), (1.0, -0.4877, 1.667), (1.0, 0.522, -1.0), (1.0, 0.522, 1.667)], [], [(2, 3, 1, 0)])
_uv = me_cube.uv_layers.new(name='UVMap')
_uv.uv.foreach_set('vector', [0.375, 0.5, 0.625, 0.5, 0.625, 0.75, 0.375, 0.75])
me_cube.use_remesh_fix_poles = True
me_cube.use_remesh_preserve_attributes = False
me_cube.use_mirror_vertex_groups = False
me_cube.update()

# ---- objects
ob_beziercurve = bpy.data.objects.new('BezierCurve', me_beziercurve)
ob_cube = bpy.data.objects.new('Cube', me_cube)

# ---- transforms, parenting, visibility, modifiers, constraints
ob_beziercurve.location = (0.0, 0.0, 0.0)
ob_beziercurve.rotation_euler = (0.0, -0.0, -1.571)
ob_beziercurve.lineart.crease_threshold = 0.0
ob_cube.location = (0.0, 1.28, 0.0)
ob_cube.rotation_euler = (0.0, -0.0, -1.571)
ob_cube.scale = (1.0, 1.0, 3.0)
ob_cube.lineart.crease_threshold = 0.0

# ---- collection membership
col_collection.objects.link(ob_beziercurve)
col_collection.objects.link(ob_cube)

# ---- scene / render settings (as saved in the file)
scene.frame_start = 1; scene.frame_end = 250; scene.frame_set(1)
scene.render.engine = 'BLENDER_EEVEE_NEXT'
scene.cycles.use_denoising = False
scene.cycles.samples = 128
scene.cycles.sampling_pattern = 'TABULATED_SOBOL'
scene.cycles.use_adaptive_sampling = False
scene.cycles.use_light_tree = False
scene.view_settings.view_transform = 'Filmic'
bpy.context.view_layer.update()

# ---- added for rendering (the .blend has no active camera and no usable light): camera, sun
cam_auto = bpy.data.cameras.new('AutoCamera')
cam_auto.lens = 50.0
cam_auto.sensor_width = 36.0
cam_auto.clip_end = 1000.0
ob_auto_camera = bpy.data.objects.new('AutoCamera', cam_auto)
scene.collection.objects.link(ob_auto_camera)
ob_auto_camera.location = (7.58332, -9.47921, 7.05296)
ob_auto_camera.rotation_euler = (1.09748, -7.21219e-08, 0.694738)
scene.camera = ob_auto_camera
light_auto_sun = bpy.data.lights.new('AutoSun', 'SUN')
light_auto_sun.energy = 3.0
light_auto_sun.angle = 0.0523599
ob_auto_sun = bpy.data.objects.new('AutoSun', light_auto_sun)
scene.collection.objects.link(ob_auto_sun)
ob_auto_sun.rotation_euler = (0.872665, 0.174533, 0.523599)
bpy.context.view_layer.update()
